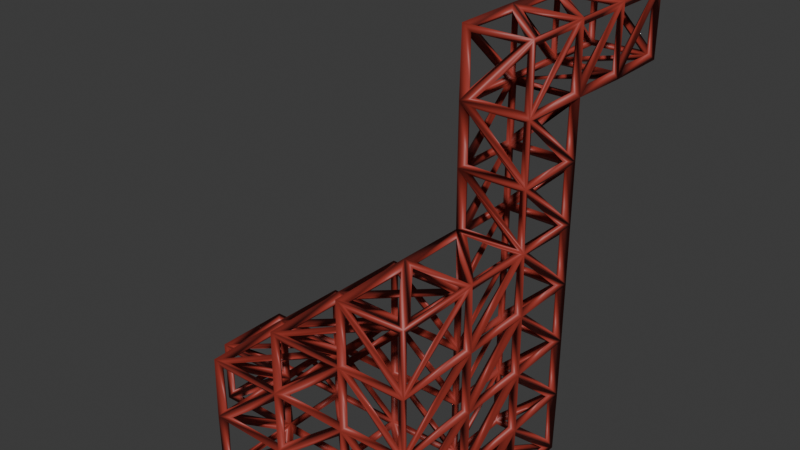 # Source: scaffolding.blend  (saved by Blender 4.3.34; exported with 4.5.12 LTS)
import bpy
from mathutils import Matrix  # noqa: F401  (used for matrix-valued properties, if any)

bpy.ops.wm.read_factory_settings(use_empty=True)
scene = bpy.context.scene
scene.name = 'Scene'

# ---- collections
col_collection = bpy.data.collections.new('Collection'); scene.collection.children.link(col_collection)

# ---- materials (node trees are filled in below, after node groups)
mat_scaffolding_metal = bpy.data.materials.new('Scaffolding metal')

# ---- material node trees
mat_scaffolding_metal.use_nodes = True; mat_scaffolding_metal.node_tree.nodes.clear()
_N = mat_scaffolding_metal.node_tree.nodes; _L = mat_scaffolding_metal.node_tree.links
n0 = _N.new('ShaderNodeBsdfPrincipled'); n0.name = 'Principled BSDF'; n0.location = (10, 300)
n0.inputs[0].default_value = (0.3189, 0.03624, 0.02492, 1.0)
n1 = _N.new('ShaderNodeOutputMaterial'); n1.name = 'Material Output'; n1.location = (300, 300)
_L.new(n0.outputs[0], n1.inputs[0])
n1.is_active_output = True

# ---- world
world_world = bpy.data.worlds.new('World'); scene.world = world_world
world_world.use_nodes = True; world_world.node_tree.nodes.clear()
_N = world_world.node_tree.nodes; _L = world_world.node_tree.links
n0 = _N.new('ShaderNodeOutputWorld'); n0.name = 'World Output'; n0.location = (300, 300)
n1 = _N.new('ShaderNodeBackground'); n1.name = 'Background'; n1.location = (10, 300)
n1.inputs[0].default_value = (0.05088, 0.05088, 0.05088, 1.0)
_L.new(n1.outputs[0], n0.inputs[0])
n0.is_active_output = True
world_world.color = (0.05088, 0.05088, 0.05088)
world_world.sun_shadow_jitter_overblur = 0.0

# ---- meshes
me_cube_012 = bpy.data.meshes.new('Cube.012')
me_cube_012.from_pydata([(0.8063, 7.933, 10.22), (0.8063, 7.933, 13.56), (0.8063, 11.27, 10.22), (0.8063, 11.27, 13.56), (4.141, 7.933, 10.22), (4.141, 7.933, 13.56), (4.141, 11.27, 10.22), (4.141, 11.27, 13.56), (0.8063, 4.495, 10.22), (0.8063, 4.495, 13.56), (4.141, 4.495, 13.56), (4.141, 4.495, 10.22), (0.8063, 0.8903, 10.22), (0.8063, 0.8903, 13.56), (4.141, 0.8903, 13.56), (4.141, 0.8903, 10.22), (0.8063, 4.495, -8.926), (4.141, 4.495, -8.926), (0.8063, 0.8903, -8.926), (4.141, 0.8903, -8.926), (4.141, 0.8903, 7.03), (4.141, 0.8903, 3.839), (4.141, 0.8903, 0.6475), (4.141, 0.8903, -2.544), (4.141, 0.8903, -5.735), (4.141, 4.495, -5.735), (4.141, 4.495, -2.544), (4.141, 4.495, 0.6475), (4.141, 4.495, 3.839), (4.141, 4.495, 7.03), (0.8063, 0.8903, 7.03), (0.8063, 0.8903, 3.839), (0.8063, 0.8903, 0.6475), (0.8063, 0.8903, -2.544), (0.8063, 0.8903, -5.735), (0.8063, 4.495, 7.03), (0.8063, 4.495, 3.839), (0.8063, 4.495, 0.6475), (0.8063, 4.495, -2.544), (0.8063, 4.495, -5.735), (0.8063, -2.949, -8.926), (4.141, -2.949, -8.926), (4.141, -2.949, -5.735), (-7.233, 0.8903, -8.926), (4.141, -2.949, 3.839), (4.141, -2.949, 0.6475), (4.141, -2.949, -2.544), (0.8063, -2.949, 3.839), (0.8063, -2.949, 0.6475), (-7.233, 0.8903, -5.735), (0.8063, -7.283, -8.926), (4.141, -7.283, -8.926), (4.141, -7.283, -5.735), (0.8063, -7.283, -5.735), (4.141, -7.283, 3.839), (4.141, -7.283, 0.6475), (4.141, -7.283, -2.544), (0.8063, -7.283, 3.839), (0.8063, -7.283, 0.6475), (0.8063, -7.283, -2.544), (-3.197, 0.8903, -5.735), (-3.197, 0.8903, -8.926), (-3.197, 0.8903, 0.6475), (-3.197, 0.8903, -2.544), (-3.197, -2.949, -8.926), (-11.64, 0.8903, -5.735), (-3.197, -2.949, 0.6475), (-3.197, -2.949, -2.544), (-3.197, -7.283, -5.735), (-3.197, -7.283, -8.926), (-3.197, -7.283, 0.6475), (-3.197, -7.283, -2.544), (-7.233, 0.8903, -2.544), (-7.233, -2.949, -8.926), (-7.233, -2.949, -5.735), (-7.233, -2.949, -2.544), (-7.233, -7.283, -5.735), (-7.233, -7.283, -8.926), (-7.233, -7.283, -2.544), (-11.64, 0.8903, -8.926), (-11.64, -2.949, -8.926), (-11.64, -2.949, -5.735)], [], [(0, 1, 3, 2), (2, 3, 7, 6), (6, 7, 5, 4), (5, 1, 9, 10), (2, 6, 4, 0), (7, 3, 1, 5), (10, 9, 13, 14), (4, 5, 10, 11), (1, 0, 8, 9), (0, 4, 11, 8), (15, 14, 13, 12), (11, 10, 14, 15), (25, 24, 19, 17), (9, 8, 12, 13), (16, 17, 19, 18), (24, 23, 46, 42), (34, 39, 16, 18), (39, 25, 17, 16), (8, 11, 29, 35), (35, 29, 28, 36), (36, 28, 27, 37), (37, 27, 26, 38), (38, 26, 25, 39), (12, 8, 35, 30), (30, 35, 36, 31), (31, 36, 37, 32), (32, 37, 38, 33), (33, 38, 39, 34), (15, 12, 30, 20), (20, 30, 31, 21), (40, 50, 69, 64), (21, 31, 47, 44), (18, 19, 41, 40), (11, 15, 20, 29), (29, 20, 21, 28), (28, 21, 22, 27), (27, 22, 23, 26), (26, 23, 24, 25), (42, 46, 56, 52), (50, 53, 68, 69), (41, 42, 52, 51), (46, 45, 55, 56), (58, 48, 66, 70), (31, 32, 48, 47), (22, 21, 44, 45), (19, 24, 42, 41), (33, 34, 60, 63), (23, 22, 45, 46), (52, 53, 50, 51), (54, 57, 58, 55), (55, 58, 59, 56), (56, 59, 53, 52), (48, 32, 62, 66), (44, 47, 57, 54), (47, 48, 58, 57), (45, 44, 54, 55), (40, 41, 51, 50), (53, 59, 71, 68), (69, 68, 76, 77), (68, 71, 78, 76), (61, 64, 73, 43), (62, 63, 67, 66), (71, 67, 75, 78), (66, 67, 71, 70), (34, 18, 61, 60), (18, 40, 64, 61), (59, 58, 70, 71), (32, 33, 63, 62), (72, 49, 74, 75), (75, 74, 76, 78), (49, 43, 79, 65), (74, 73, 77, 76), (67, 63, 72, 75), (64, 69, 77, 73), (63, 60, 49, 72), (60, 61, 43, 49), (65, 79, 80, 81), (74, 49, 65, 81), (73, 74, 81, 80), (43, 73, 80, 79)])
me_cube_012.polygons.foreach_set('use_smooth', [True] * 80)
_uv = me_cube_012.uv_layers.new(name='UVMap')
_uv.uv.foreach_set('vector', [0.375, 0.0, 0.625, 0.0, 0.625, 0.25, 0.375, 0.25, 0.375, 0.25, 0.625, 0.25, 0.625, 0.5, 0.375, 0.5, 0.375, 0.5, 0.625, 0.5, 0.625, 0.75, 0.375, 0.75, 0.625, 0.75, 0.875, 0.75, 0.875, 0.75, 0.625, 0.75, 0.125, 0.5, 0.375, 0.5, 0.375, 0.75, 0.125, 0.75, 0.625, 0.5, 0.875, 0.5, 0.875, 0.75, 0.625, 0.75, 0.625, 0.75, 0.875, 0.75, 0.875, 0.75, 0.625, 0.75, 0.375, 0.75, 0.625, 0.75, 0.625, 0.75, 0.375, 0.75, 0.625, 0.0, 0.375, 0.0, 0.375, 0.0, 0.625, 0.0, 0.125, 0.75, 0.375, 0.75, 0.375, 0.75, 0.125, 0.75, 0.375, 0.75, 0.625, 0.75, 0.625, 1.0, 0.375, 1.0, 0.375, 0.75, 0.625, 0.75, 0.625, 0.75, 0.375, 0.75, 0.375, 0.75, 0.375, 0.75, 0.375, 0.75, 0.375, 0.75, 0.625, 0.0, 0.375, 0.0, 0.375, 0.0, 0.625, 0.0, 0.125, 0.75, 0.375, 0.75, 0.375, 0.75, 0.125, 0.75, 0.375, 0.75, 0.375, 0.75, 0.375, 0.75, 0.375, 0.75, 0.375, 0.0, 0.375, 0.0, 0.375, 0.0, 0.375, 0.0, 0.125, 0.75, 0.375, 0.75, 0.375, 0.75, 0.125, 0.75, 0.125, 0.75, 0.375, 0.75, 0.375, 0.75, 0.125, 0.75, 0.125, 0.75, 0.375, 0.75, 0.375, 0.75, 0.125, 0.75, 0.125, 0.75, 0.375, 0.75, 0.375, 0.75, 0.125, 0.75, 0.125, 0.75, 0.375, 0.75, 0.375, 0.75, 0.125, 0.75, 0.125, 0.75, 0.375, 0.75, 0.375, 0.75, 0.125, 0.75, 0.375, 0.0, 0.375, 0.0, 0.375, 0.0, 0.375, 0.0, 0.375, 0.0, 0.375, 0.0, 0.375, 0.0, 0.375, 0.0, 0.375, 0.0, 0.375, 0.0, 0.375, 0.0, 0.375, 0.0, 0.375, 0.0, 0.375, 0.0, 0.375, 0.0, 0.375, 0.0, 0.375, 0.0, 0.375, 0.0, 0.375, 0.0, 0.375, 0.0, 0.375, 0.75, 0.375, 1.0, 0.375, 1.0, 0.375, 0.75, 0.375, 0.75, 0.375, 1.0, 0.375, 1.0, 0.375, 0.75, 0.125, 0.75, 0.125, 0.75, 0.125, 0.75, 0.125, 0.75, 0.375, 0.75, 0.375, 1.0, 0.375, 1.0, 0.375, 0.75, 0.125, 0.75, 0.375, 0.75, 0.375, 0.75, 0.125, 0.75, 0.375, 0.75, 0.375, 0.75, 0.375, 0.75, 0.375, 0.75, 0.375, 0.75, 0.375, 0.75, 0.375, 0.75, 0.375, 0.75, 0.375, 0.75, 0.375, 0.75, 0.375, 0.75, 0.375, 0.75, 0.375, 0.75, 0.375, 0.75, 0.375, 0.75, 0.375, 0.75, 0.375, 0.75, 0.375, 0.75, 0.375, 0.75, 0.375, 0.75, 0.375, 0.75, 0.375, 0.75, 0.375, 0.75, 0.375, 0.75, 0.375, 1.0, 0.375, 1.0, 0.375, 1.0, 0.375, 1.0, 0.375, 0.75, 0.375, 0.75, 0.375, 0.75, 0.375, 0.75, 0.375, 0.75, 0.375, 0.75, 0.375, 0.75, 0.375, 0.75, 0.375, 0.0, 0.375, 0.0, 0.375, 0.0, 0.375, 0.0, 0.375, 0.0, 0.375, 0.0, 0.375, 0.0, 0.375, 0.0, 0.375, 0.75, 0.375, 0.75, 0.375, 0.75, 0.375, 0.75, 0.375, 0.75, 0.375, 0.75, 0.375, 0.75, 0.375, 0.75, 0.375, 0.0, 0.375, 0.0, 0.375, 0.0, 0.375, 0.0, 0.375, 0.75, 0.375, 0.75, 0.375, 0.75, 0.375, 0.75, 0.375, 0.75, 0.375, 1.0, 0.375, 1.0, 0.375, 0.75, 0.375, 0.75, 0.375, 1.0, 0.375, 1.0, 0.375, 0.75, 0.375, 0.75, 0.375, 1.0, 0.375, 1.0, 0.375, 0.75, 0.375, 0.75, 0.375, 1.0, 0.375, 1.0, 0.375, 0.75, 0.375, 0.0, 0.375, 0.0, 0.375, 0.0, 0.375, 0.0, 0.375, 0.75, 0.375, 1.0, 0.375, 1.0, 0.375, 0.75, 0.375, 0.0, 0.375, 0.0, 0.375, 0.0, 0.375, 0.0, 0.375, 0.75, 0.375, 0.75, 0.375, 0.75, 0.375, 0.75, 0.125, 0.75, 0.375, 0.75, 0.375, 0.75, 0.125, 0.75, 0.375, 1.0, 0.375, 1.0, 0.375, 1.0, 0.375, 1.0, 0.375, 1.0, 0.375, 1.0, 0.375, 1.0, 0.375, 1.0, 0.375, 1.0, 0.375, 1.0, 0.375, 1.0, 0.375, 1.0, 0.125, 0.75, 0.125, 0.75, 0.125, 0.75, 0.125, 0.75, 0.375, 0.0, 0.375, 0.0, 0.375, 0.0, 0.375, 0.0, 0.375, 0.0, 0.375, 0.0, 0.375, 0.0, 0.375, 0.0, 0.375, 0.0, 0.375, 0.0, 0.375, 0.0, 0.375, 0.0, 0.375, 0.0, 0.375, 0.0, 0.375, 0.0, 0.375, 0.0, 0.125, 0.75, 0.125, 0.75, 0.125, 0.75, 0.125, 0.75, 0.375, 1.0, 0.375, 1.0, 0.375, 1.0, 0.375, 1.0, 0.375, 0.0, 0.375, 0.0, 0.375, 0.0, 0.375, 0.0, 0.375, 0.0, 0.375, 0.0, 0.375, 0.0, 0.375, 0.0, 0.375, 0.0, 0.375, 0.0, 0.375, 0.0, 0.375, 0.0, 0.375, 0.0, 0.375, 0.0, 0.375, 0.0, 0.375, 0.0, 0.375, 0.0, 0.375, 0.0, 0.375, 0.0, 0.375, 0.0, 0.375, 0.0, 0.375, 0.0, 0.375, 0.0, 0.375, 0.0, 0.125, 0.75, 0.125, 0.75, 0.125, 0.75, 0.125, 0.75, 0.375, 0.0, 0.375, 0.0, 0.375, 0.0, 0.375, 0.0, 0.375, 0.0, 0.375, 0.0, 0.375, 0.0, 0.375, 0.0, 0.375, 0.0, 0.375, 0.0, 0.375, 0.0, 0.375, 0.0, 0.375, 0.0, 0.375, 0.0, 0.375, 0.0, 0.375, 0.0, 0.375, 0.0, 0.375, 0.0, 0.375, 0.0, 0.375, 0.0, 0.125, 0.75, 0.125, 0.75, 0.125, 0.75, 0.125, 0.75])
me_cube_012.materials.append(mat_scaffolding_metal)
me_cube_012.update()

# ---- objects
ob_scaffolding = bpy.data.objects.new('Scaffolding', me_cube_012)

# ---- transforms, parenting, visibility, modifiers, constraints
ob_scaffolding.location = (0.0, 0.0, 0.0)
_m = ob_scaffolding.modifiers.new('Triangulate', 'TRIANGULATE')
_m = ob_scaffolding.modifiers.new('Wireframe', 'WIREFRAME')
_m.thickness = 0.484

# ---- collection membership
col_collection.objects.link(ob_scaffolding)

# ---- scene / render settings (as saved in the file)
scene.frame_start = 1; scene.frame_end = 250; scene.frame_set(1)
scene.render.engine = 'BLENDER_EEVEE_NEXT'
bpy.context.view_layer.update()

# ---- added for rendering (the .blend has no active camera and no usable light): camera, sun
cam_auto = bpy.data.cameras.new('AutoCamera')
cam_auto.lens = 50.0
cam_auto.sensor_width = 36.0
cam_auto.clip_end = 1000.0
ob_auto_camera = bpy.data.objects.new('AutoCamera', cam_auto)
scene.collection.objects.link(ob_auto_camera)
ob_auto_camera.location = (27.5943, -35.6091, 27.3136)
ob_auto_camera.rotation_euler = (1.09748, -7.21219e-08, 0.694738)
scene.camera = ob_auto_camera
light_auto_sun = bpy.data.lights.new('AutoSun', 'SUN')
light_auto_sun.energy = 3.0
light_auto_sun.angle = 0.0523599
ob_auto_sun = bpy.data.objects.new('AutoSun', light_auto_sun)
scene.collection.objects.link(ob_auto_sun)
ob_auto_sun.rotation_euler = (0.872665, 0.174533, 0.523599)
bpy.context.view_layer.update()
